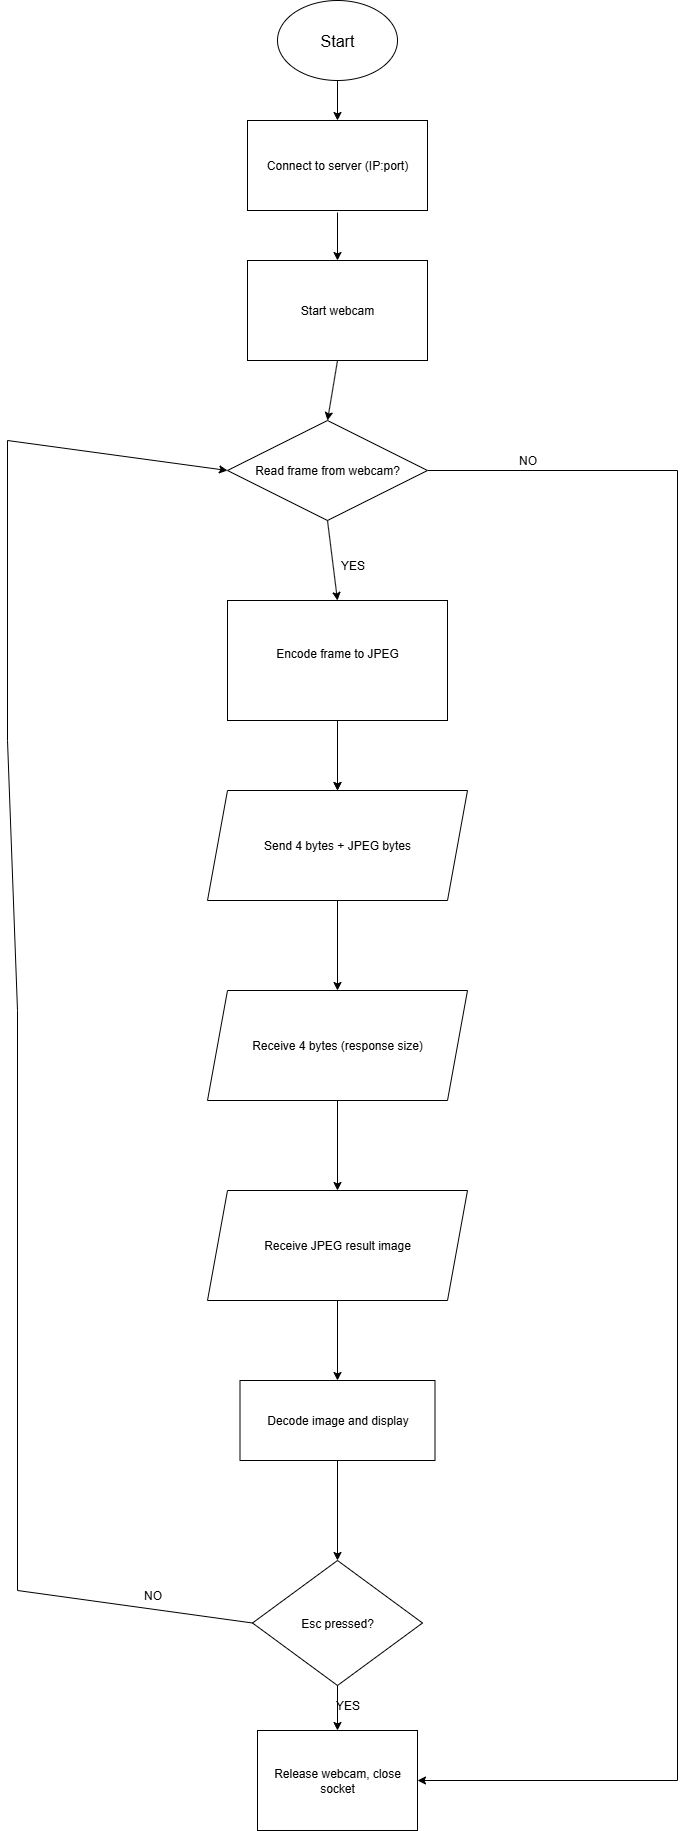

The diagram above was exported from draw.io. Its source (the exported page's mxGraphModel, read from the mxfile embedded in the PNG):
<mxGraphModel dx="1188" dy="626" grid="1" gridSize="10" guides="1" tooltips="1" connect="1" arrows="1" fold="1" page="1" pageScale="1" pageWidth="850" pageHeight="1100" background="light-dark(#FFFFFF,#121212)" math="0" shadow="0">
  <root>
    <mxCell id="0" />
    <mxCell id="1" parent="0" />
    <mxCell id="YrN76ssM8lIvOM6n07FE-1" value="&lt;font style=&quot;font-size: 16px;&quot;&gt;Start&lt;/font&gt;" style="ellipse;whiteSpace=wrap;html=1;" vertex="1" parent="1">
      <mxGeometry x="360" y="90" width="120" height="80" as="geometry" />
    </mxCell>
    <mxCell id="YrN76ssM8lIvOM6n07FE-3" value="" style="endArrow=classic;html=1;rounded=0;exitX=0.5;exitY=1;exitDx=0;exitDy=0;" edge="1" parent="1" source="YrN76ssM8lIvOM6n07FE-1" target="YrN76ssM8lIvOM6n07FE-4">
      <mxGeometry width="50" height="50" relative="1" as="geometry">
        <mxPoint x="400" y="410" as="sourcePoint" />
        <mxPoint x="420" y="240" as="targetPoint" />
      </mxGeometry>
    </mxCell>
    <mxCell id="YrN76ssM8lIvOM6n07FE-4" value="Connect to server (IP:port)" style="rounded=0;whiteSpace=wrap;html=1;" vertex="1" parent="1">
      <mxGeometry x="330" y="210" width="180" height="90" as="geometry" />
    </mxCell>
    <mxCell id="YrN76ssM8lIvOM6n07FE-5" value="" style="endArrow=classic;html=1;rounded=0;entryX=0.5;entryY=0;entryDx=0;entryDy=0;" edge="1" parent="1" target="YrN76ssM8lIvOM6n07FE-6">
      <mxGeometry width="50" height="50" relative="1" as="geometry">
        <mxPoint x="420" y="302" as="sourcePoint" />
        <mxPoint x="420" y="420" as="targetPoint" />
      </mxGeometry>
    </mxCell>
    <mxCell id="YrN76ssM8lIvOM6n07FE-6" value="Start webcam" style="rounded=0;whiteSpace=wrap;html=1;" vertex="1" parent="1">
      <mxGeometry x="330" y="350" width="180" height="100" as="geometry" />
    </mxCell>
    <mxCell id="YrN76ssM8lIvOM6n07FE-8" value="" style="endArrow=classic;html=1;rounded=0;exitX=0.5;exitY=1;exitDx=0;exitDy=0;entryX=0.5;entryY=0;entryDx=0;entryDy=0;" edge="1" parent="1" source="YrN76ssM8lIvOM6n07FE-6" target="YrN76ssM8lIvOM6n07FE-9">
      <mxGeometry width="50" height="50" relative="1" as="geometry">
        <mxPoint x="320" y="530" as="sourcePoint" />
        <mxPoint x="420" y="510" as="targetPoint" />
      </mxGeometry>
    </mxCell>
    <mxCell id="YrN76ssM8lIvOM6n07FE-50" style="edgeStyle=orthogonalEdgeStyle;rounded=0;orthogonalLoop=1;jettySize=auto;html=1;entryX=1;entryY=0.5;entryDx=0;entryDy=0;" edge="1" parent="1" source="YrN76ssM8lIvOM6n07FE-9" target="YrN76ssM8lIvOM6n07FE-36">
      <mxGeometry relative="1" as="geometry">
        <Array as="points">
          <mxPoint x="760" y="560" />
          <mxPoint x="760" y="1870" />
        </Array>
      </mxGeometry>
    </mxCell>
    <mxCell id="YrN76ssM8lIvOM6n07FE-9" value="Read frame from webcam?" style="rhombus;whiteSpace=wrap;html=1;" vertex="1" parent="1">
      <mxGeometry x="310" y="510" width="200" height="100" as="geometry" />
    </mxCell>
    <mxCell id="YrN76ssM8lIvOM6n07FE-10" value="" style="endArrow=classic;html=1;rounded=0;exitX=0.5;exitY=1;exitDx=0;exitDy=0;entryX=0.5;entryY=0;entryDx=0;entryDy=0;" edge="1" parent="1" source="YrN76ssM8lIvOM6n07FE-9" target="YrN76ssM8lIvOM6n07FE-40">
      <mxGeometry width="50" height="50" relative="1" as="geometry">
        <mxPoint x="400" y="800" as="sourcePoint" />
        <mxPoint x="420" y="700" as="targetPoint" />
      </mxGeometry>
    </mxCell>
    <mxCell id="YrN76ssM8lIvOM6n07FE-11" value="YES" style="text;html=1;align=center;verticalAlign=middle;resizable=0;points=[];autosize=1;strokeColor=none;fillColor=none;" vertex="1" parent="1">
      <mxGeometry x="410" y="640" width="50" height="30" as="geometry" />
    </mxCell>
    <mxCell id="YrN76ssM8lIvOM6n07FE-15" value="" style="endArrow=classic;html=1;rounded=0;exitX=0.5;exitY=1;exitDx=0;exitDy=0;" edge="1" parent="1" source="YrN76ssM8lIvOM6n07FE-40">
      <mxGeometry width="50" height="50" relative="1" as="geometry">
        <mxPoint x="420" y="800" as="sourcePoint" />
        <mxPoint x="420" y="880" as="targetPoint" />
      </mxGeometry>
    </mxCell>
    <mxCell id="YrN76ssM8lIvOM6n07FE-18" value="" style="endArrow=classic;html=1;rounded=0;exitX=0.5;exitY=1;exitDx=0;exitDy=0;entryX=0.5;entryY=0;entryDx=0;entryDy=0;" edge="1" parent="1" source="YrN76ssM8lIvOM6n07FE-43">
      <mxGeometry width="50" height="50" relative="1" as="geometry">
        <mxPoint x="420" y="980" as="sourcePoint" />
        <mxPoint x="420" y="1080" as="targetPoint" />
      </mxGeometry>
    </mxCell>
    <mxCell id="YrN76ssM8lIvOM6n07FE-19" value="" style="endArrow=classic;html=1;rounded=0;exitX=0.5;exitY=1;exitDx=0;exitDy=0;entryX=0.5;entryY=0;entryDx=0;entryDy=0;entryPerimeter=0;" edge="1" parent="1" target="YrN76ssM8lIvOM6n07FE-48">
      <mxGeometry width="50" height="50" relative="1" as="geometry">
        <mxPoint x="420" y="1190" as="sourcePoint" />
        <mxPoint x="420" y="1250" as="targetPoint" />
      </mxGeometry>
    </mxCell>
    <mxCell id="YrN76ssM8lIvOM6n07FE-23" value="" style="endArrow=classic;html=1;rounded=0;exitX=0.5;exitY=1;exitDx=0;exitDy=0;" edge="1" parent="1" target="YrN76ssM8lIvOM6n07FE-24">
      <mxGeometry width="50" height="50" relative="1" as="geometry">
        <mxPoint x="420" y="1330" as="sourcePoint" />
        <mxPoint x="420" y="1480" as="targetPoint" />
      </mxGeometry>
    </mxCell>
    <mxCell id="YrN76ssM8lIvOM6n07FE-24" value="Decode image and display" style="rounded=0;whiteSpace=wrap;html=1;" vertex="1" parent="1">
      <mxGeometry x="322.5" y="1470" width="195" height="80" as="geometry" />
    </mxCell>
    <mxCell id="YrN76ssM8lIvOM6n07FE-31" value="" style="edgeStyle=orthogonalEdgeStyle;rounded=0;orthogonalLoop=1;jettySize=auto;html=1;exitX=0.5;exitY=1;exitDx=0;exitDy=0;" edge="1" parent="1" source="YrN76ssM8lIvOM6n07FE-24" target="YrN76ssM8lIvOM6n07FE-30">
      <mxGeometry relative="1" as="geometry">
        <mxPoint x="420" y="1620" as="sourcePoint" />
      </mxGeometry>
    </mxCell>
    <mxCell id="YrN76ssM8lIvOM6n07FE-30" value="Esc pressed?" style="rhombus;whiteSpace=wrap;html=1;" vertex="1" parent="1">
      <mxGeometry x="335" y="1650" width="170" height="125" as="geometry" />
    </mxCell>
    <mxCell id="YrN76ssM8lIvOM6n07FE-32" value="" style="endArrow=classic;html=1;rounded=0;exitX=0;exitY=0.5;exitDx=0;exitDy=0;entryX=0;entryY=0.5;entryDx=0;entryDy=0;" edge="1" parent="1" source="YrN76ssM8lIvOM6n07FE-30" target="YrN76ssM8lIvOM6n07FE-9">
      <mxGeometry width="50" height="50" relative="1" as="geometry">
        <mxPoint x="90" y="1690" as="sourcePoint" />
        <mxPoint x="320" y="750" as="targetPoint" />
        <Array as="points">
          <mxPoint x="100" y="1680" />
          <mxPoint x="100" y="1100" />
          <mxPoint x="90" y="830" />
          <mxPoint x="90" y="530" />
        </Array>
      </mxGeometry>
    </mxCell>
    <mxCell id="YrN76ssM8lIvOM6n07FE-33" value="NO" style="text;html=1;align=center;verticalAlign=middle;resizable=0;points=[];autosize=1;strokeColor=none;fillColor=none;" vertex="1" parent="1">
      <mxGeometry x="215" y="1670" width="40" height="30" as="geometry" />
    </mxCell>
    <mxCell id="YrN76ssM8lIvOM6n07FE-35" value="" style="endArrow=classic;html=1;rounded=0;exitX=0.5;exitY=1;exitDx=0;exitDy=0;" edge="1" parent="1" source="YrN76ssM8lIvOM6n07FE-30" target="YrN76ssM8lIvOM6n07FE-36">
      <mxGeometry width="50" height="50" relative="1" as="geometry">
        <mxPoint x="430" y="1880" as="sourcePoint" />
        <mxPoint x="420" y="1870" as="targetPoint" />
      </mxGeometry>
    </mxCell>
    <mxCell id="YrN76ssM8lIvOM6n07FE-36" value="Release webcam, close socket" style="rounded=0;whiteSpace=wrap;html=1;" vertex="1" parent="1">
      <mxGeometry x="340" y="1820" width="160" height="100" as="geometry" />
    </mxCell>
    <mxCell id="YrN76ssM8lIvOM6n07FE-39" value="YES" style="text;html=1;align=center;verticalAlign=middle;resizable=0;points=[];autosize=1;strokeColor=none;fillColor=none;" vertex="1" parent="1">
      <mxGeometry x="405" y="1780" width="50" height="30" as="geometry" />
    </mxCell>
    <mxCell id="YrN76ssM8lIvOM6n07FE-41" value="" style="edgeStyle=orthogonalEdgeStyle;rounded=0;orthogonalLoop=1;jettySize=auto;html=1;entryX=0.5;entryY=0;entryDx=0;entryDy=0;" edge="1" parent="1" source="YrN76ssM8lIvOM6n07FE-40" target="YrN76ssM8lIvOM6n07FE-43">
      <mxGeometry relative="1" as="geometry">
        <mxPoint x="420" y="880" as="targetPoint" />
      </mxGeometry>
    </mxCell>
    <mxCell id="YrN76ssM8lIvOM6n07FE-40" value="&#10;Encode frame to JPEG&#10;&#10;" style="rounded=0;whiteSpace=wrap;html=1;" vertex="1" parent="1">
      <mxGeometry x="310" y="690" width="220" height="120" as="geometry" />
    </mxCell>
    <mxCell id="YrN76ssM8lIvOM6n07FE-43" value="Send 4 bytes + JPEG bytes" style="shape=parallelogram;perimeter=parallelogramPerimeter;whiteSpace=wrap;html=1;fixedSize=1;" vertex="1" parent="1">
      <mxGeometry x="290" y="880" width="260" height="110" as="geometry" />
    </mxCell>
    <mxCell id="YrN76ssM8lIvOM6n07FE-47" value="Receive 4 bytes (response size)" style="shape=parallelogram;perimeter=parallelogramPerimeter;whiteSpace=wrap;html=1;fixedSize=1;" vertex="1" parent="1">
      <mxGeometry x="290" y="1080" width="260" height="110" as="geometry" />
    </mxCell>
    <mxCell id="YrN76ssM8lIvOM6n07FE-48" value="Receive JPEG result image" style="shape=parallelogram;perimeter=parallelogramPerimeter;whiteSpace=wrap;html=1;fixedSize=1;" vertex="1" parent="1">
      <mxGeometry x="290" y="1280" width="260" height="110" as="geometry" />
    </mxCell>
    <mxCell id="YrN76ssM8lIvOM6n07FE-51" value="NO" style="text;html=1;align=center;verticalAlign=middle;resizable=0;points=[];autosize=1;strokeColor=none;fillColor=none;" vertex="1" parent="1">
      <mxGeometry x="590" y="535" width="40" height="30" as="geometry" />
    </mxCell>
  </root>
</mxGraphModel>